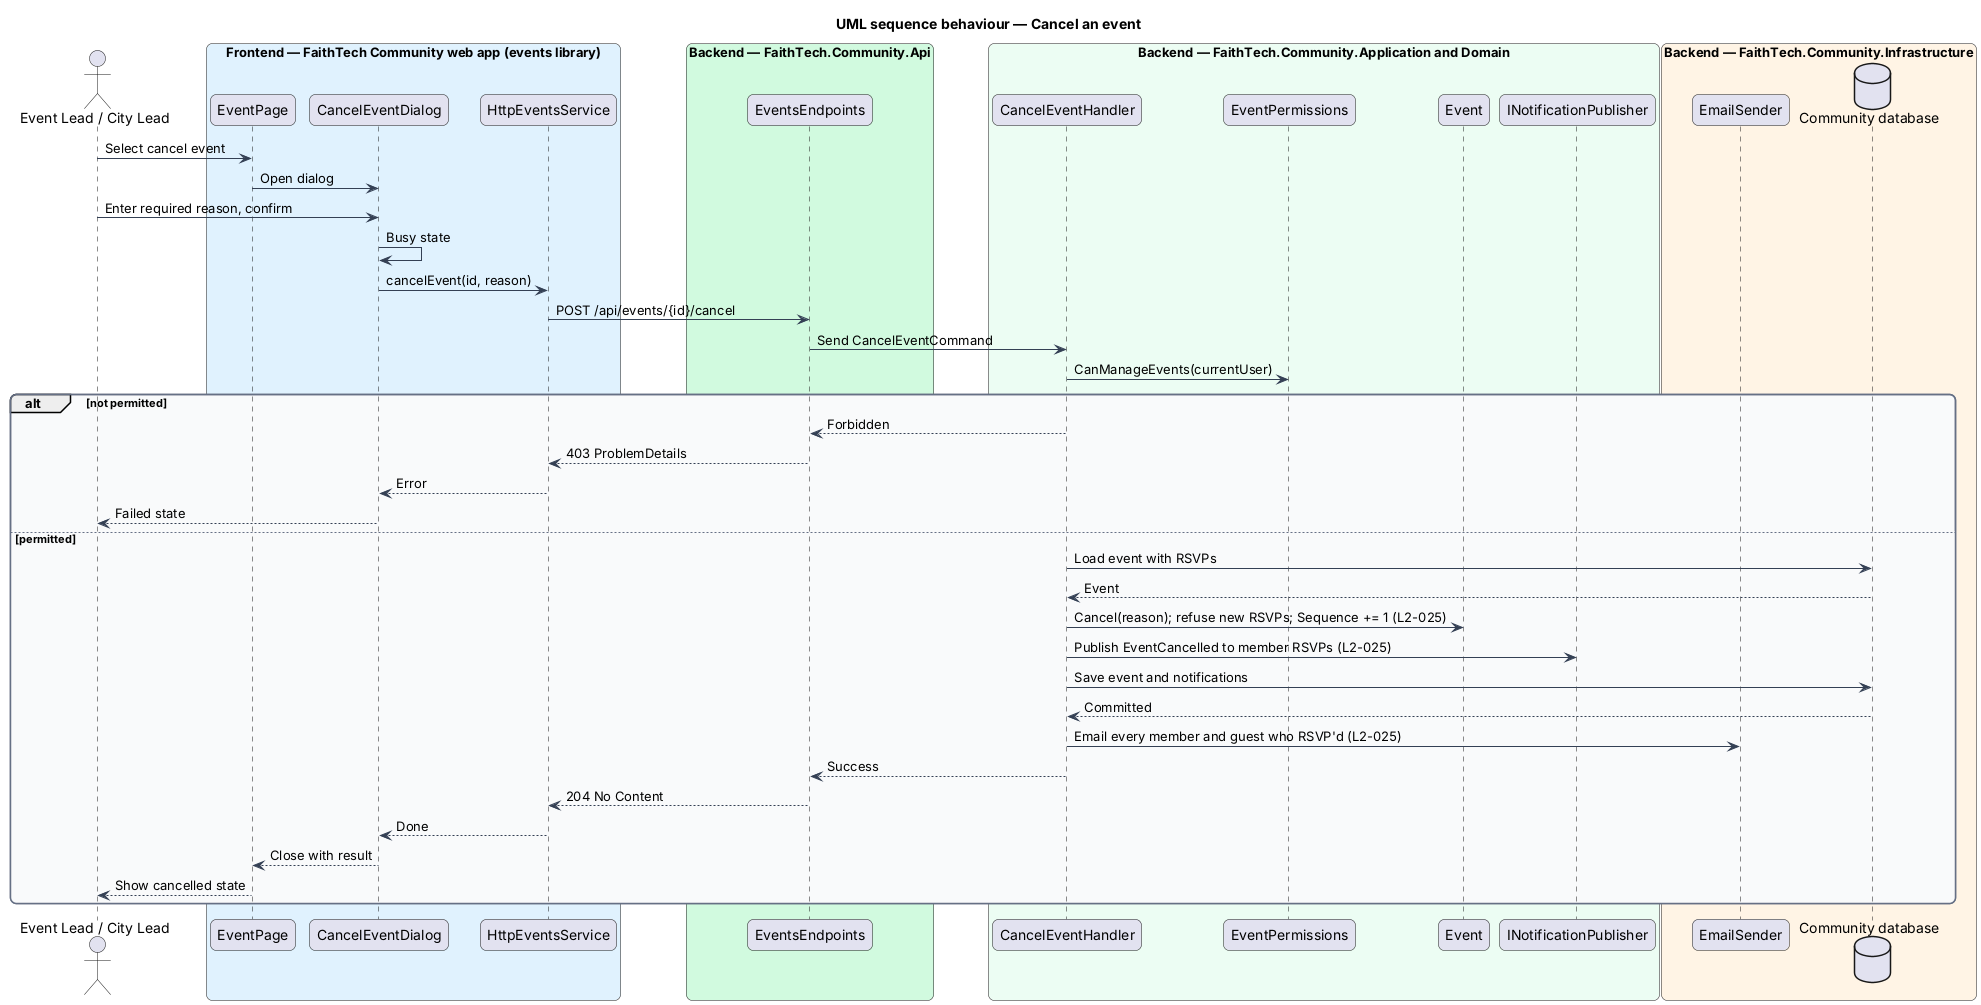

The diagram above was rendered by PlantUML. Its source (embedded in the PNG):
@startuml
title UML sequence behaviour — Cancel an event
skinparam backgroundColor #FFFFFF
skinparam shadowing false
skinparam roundcorner 12
skinparam defaultFontName Arial
skinparam ArrowColor #344054
skinparam rectangle {
  BorderColor #344054
  FontColor #101828
}
skinparam package {
  BorderColor #667085
  FontColor #101828
  BackgroundColor #F9FAFB
}
actor "Event Lead / City Lead" as actor
box "Frontend — FaithTech Community web app (events library)" #E0F2FE
  participant "EventPage" as page
  participant "CancelEventDialog" as dlg
  participant "HttpEventsService" as svc
end box
box "Backend — FaithTech.Community.Api" #D1FADF
  participant "EventsEndpoints" as ep
end box
box "Backend — FaithTech.Community.Application and Domain" #ECFDF3
  participant "CancelEventHandler" as h
  participant "EventPermissions" as perm
  participant "Event" as ev
  participant "INotificationPublisher" as notif
end box
box "Backend — FaithTech.Community.Infrastructure" #FFF4E5
  participant "EmailSender" as mail
  database "Community database" as db
end box

actor -> page : Select cancel event
page -> dlg : Open dialog
actor -> dlg : Enter required reason, confirm
dlg -> dlg : Busy state
dlg -> svc : cancelEvent(id, reason)
svc -> ep : POST /api/events/{id}/cancel
ep -> h : Send CancelEventCommand
h -> perm : CanManageEvents(currentUser)
alt not permitted
  h --> ep : Forbidden
  ep --> svc : 403 ProblemDetails
  svc --> dlg : Error
  dlg --> actor : Failed state
else permitted
  h -> db : Load event with RSVPs
  db --> h : Event
  h -> ev : Cancel(reason); refuse new RSVPs; Sequence += 1 (L2-025)
  h -> notif : Publish EventCancelled to member RSVPs (L2-025)
  h -> db : Save event and notifications
  db --> h : Committed
  h -> mail : Email every member and guest who RSVP'd (L2-025)
  h --> ep : Success
  ep --> svc : 204 No Content
  svc --> dlg : Done
  dlg --> page : Close with result
  page --> actor : Show cancelled state
end
@enduml